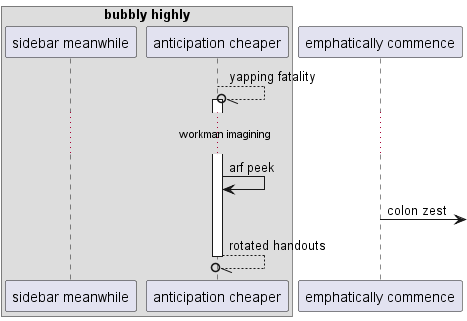

The diagram above was rendered by PlantUML. Its source (embedded in the PNG):
@startuml
box "bubbly highly"
participant "sidebar meanwhile" as 0
participant "anticipation cheaper" as 1
end box
participant "emphatically commence" as 2
1 --//o 1++ : yapping fatality
...workman imagining...
1 -> 1: arf peek
2 ->] : colon zest
return rotated handouts
@enduml